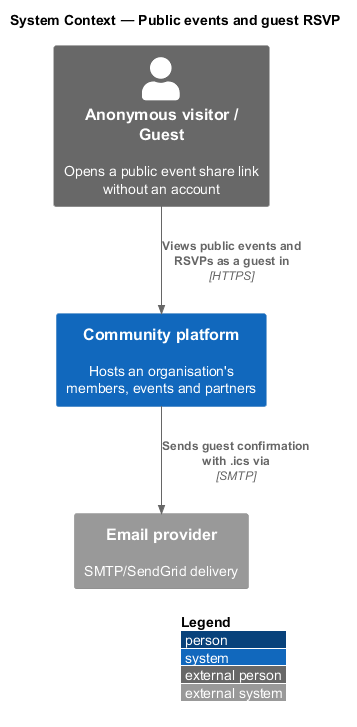

The diagram above was rendered by PlantUML. Its source (embedded in the PNG):
@startuml
!include <C4/C4_Context>
LAYOUT_WITH_LEGEND()
title System Context — Public events and guest RSVP

Person_Ext(guest, "Anonymous visitor / Guest", "Opens a public event share link without an account")
System(ftc, "Community platform", "Hosts an organisation's members, events and partners")
System_Ext(email, "Email provider", "SMTP/SendGrid delivery")
Rel(guest, ftc, "Views public events and RSVPs as a guest in", "HTTPS")
Rel(ftc, email, "Sends guest confirmation with .ics via", "SMTP")
@enduml